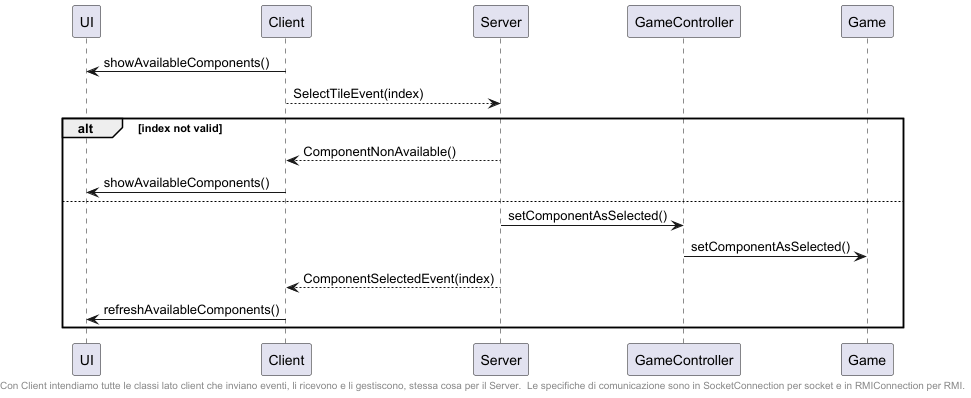

The diagram above was rendered by PlantUML. Its source (embedded in the PNG):
@startuml

participant UI
participant Client
participant Server
participant GameController
participant Game

Client->UI: showAvailableComponents()
Client-->Server: SelectTileEvent(index)
alt index not valid
    Server-->Client: ComponentNonAvailable()
    Client->UI: showAvailableComponents()
else
    Server->GameController: setComponentAsSelected()
    GameController->Game: setComponentAsSelected()
    Server-->Client: ComponentSelectedEvent(index)
    Client->UI: refreshAvailableComponents()
end

footer Con Client intendiamo tutte le classi lato client che inviano eventi, li ricevono e li gestiscono, stessa cosa per il Server.  Le specifiche di comunicazione sono in SocketConnection per socket e in RMIConnection per RMI.
@enduml